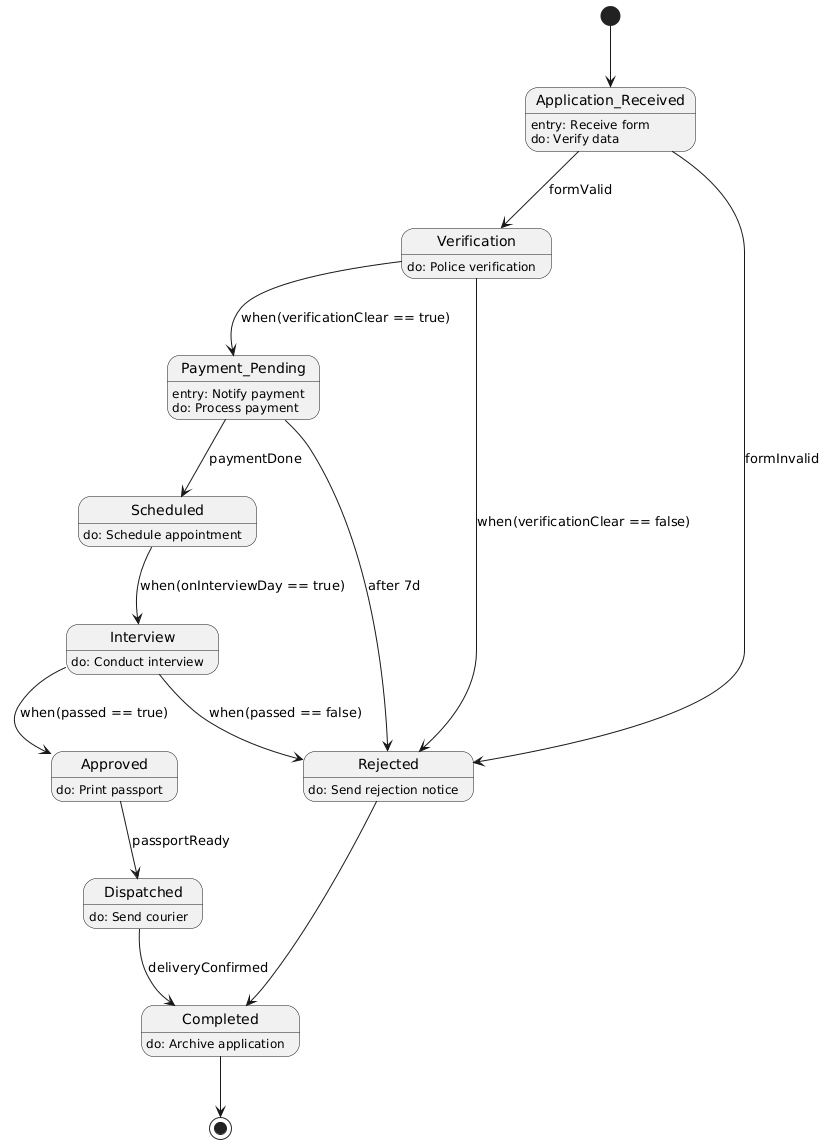

The diagram above was rendered by PlantUML. Its source (embedded in the PNG):
@startuml
hide empty description
[*] --> Application_Received

Application_Received : entry: Receive form
Application_Received : do: Verify data
Application_Received --> Verification : formValid
Application_Received --> Rejected : formInvalid

Verification : do: Police verification
Verification --> Payment_Pending : when(verificationClear == true)
Verification --> Rejected : when(verificationClear == false)

Payment_Pending : entry: Notify payment
Payment_Pending : do: Process payment
Payment_Pending --> Scheduled : paymentDone
Payment_Pending --> Rejected : after 7d

Scheduled : do: Schedule appointment
Scheduled --> Interview : when(onInterviewDay == true)

Interview : do: Conduct interview
Interview --> Approved : when(passed == true)
Interview --> Rejected : when(passed == false)

Approved : do: Print passport
Approved --> Dispatched : passportReady

Dispatched : do: Send courier
Dispatched --> Completed : deliveryConfirmed

Rejected : do: Send rejection notice
Rejected --> Completed

Completed : do: Archive application
Completed --> [*]
@enduml